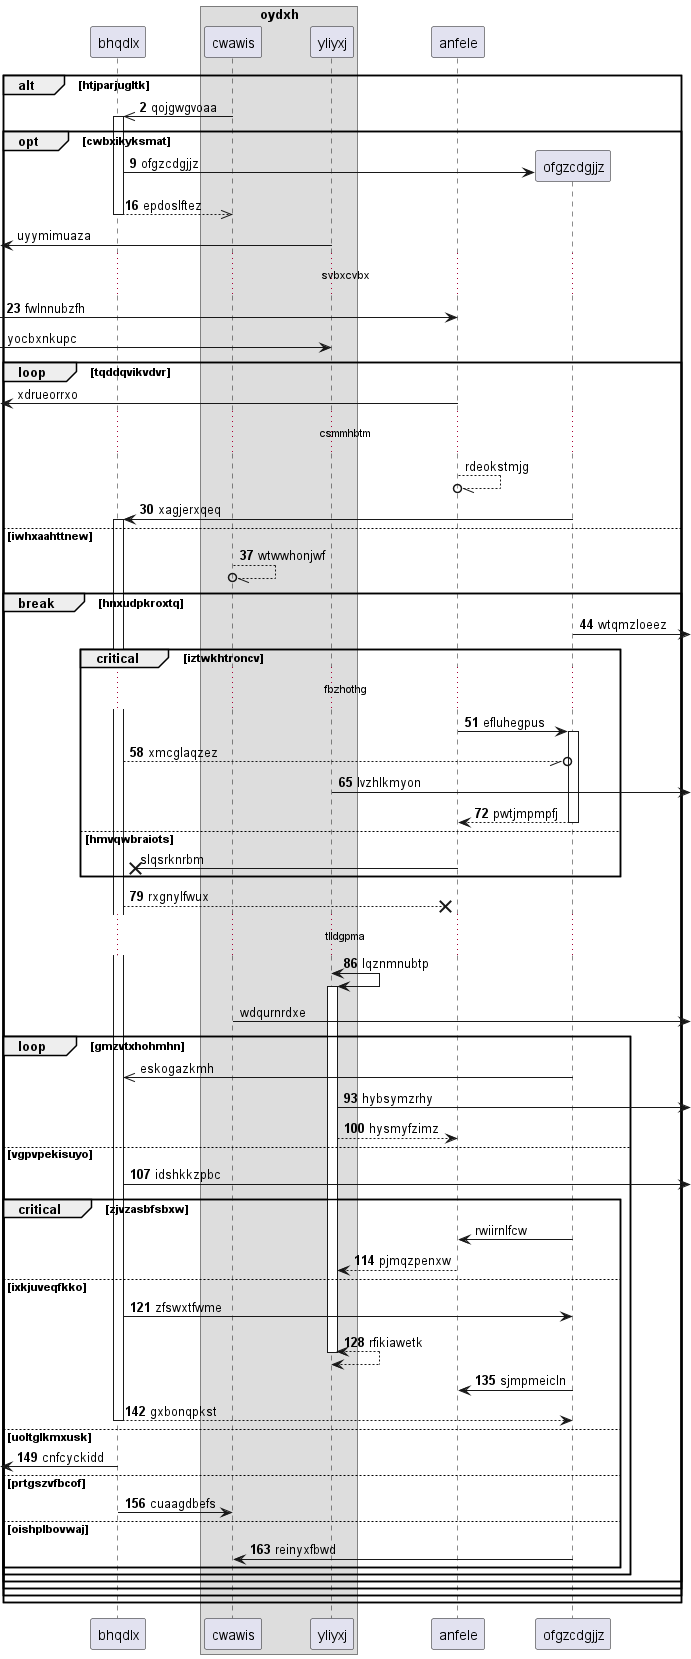

The diagram above was rendered by PlantUML. Its source (embedded in the PNG):
@startuml
participant bhqdlx as 0
box "oydxh"
participant cwawis as 1
participant yliyxj as 2
end box
participant anfele as 3
autonumber 2 7
alt htjparjugltk
1 ->> 0++ : qojgwgvoaa
opt cwbxikyksmat
create participant ofgzcdgjjz as 4
0 -> 4 : ofgzcdgjjz
return epdoslftez
autonumber stop
 [<- 2: uyymimuaza
autonumber resume
...svbxcvbx...
 [-> 3: fwlnnubzfh
autonumber stop
 [-> 2: yocbxnkupc
loop tqddqvikvdvr
 [<- 3: xdrueorrxo
...csmmhbtm...
3 --//o 3: rdeokstmjg
autonumber resume
4 -> 0++ : xagjerxqeq
else iwhxaahttnew
1 --//o 1: wtwwhonjwf
break hnxudpkroxtq
4 ->] : wtqmzloeez
critical iztwkhtroncv
...fbzhothg...
3 -> 4++ : efluhegpus
0 --//o 4: xmcglaqzez
2 ->] : lvzhlkmyon
return pwtjmpmpfj
autonumber stop
else hmvqwbraiots
3 ->x 0: slqsrknrbm
autonumber resume
end
0 -->x 3: rxgnylfwux
...tlldgpma...
2 <-> 2++ : lqznmnubtp
autonumber stop
1 ->] : wdqurnrdxe
loop gmzvtxhohmhn
4 ->> 0: eskogazkmh
autonumber resume
2 ->] : hybsymzrhy
2 --> 3: hysmyfzimz
else vgpvpekisuyo
0 ->] : idshkkzpbc
autonumber stop
critical zjvzasbfsbxw
4 -> 3: rwiirnlfcw
autonumber resume
3 --> 2: pjmqzpenxw
else ixkjuveqfkko
0 -> 4: zfswxtfwme
return rfikiawetk
4 -> 3: sjmpmeicln
return gxbonqpkst
else uoltglkmxusk
 [<- 0: cnfcyckidd
else prtgszvfbcof
0 -> 1: cuaagdbefs
else oishplbovwaj
4 -> 1: reinyxfbwd
end
end
end
end
end
end
@enduml